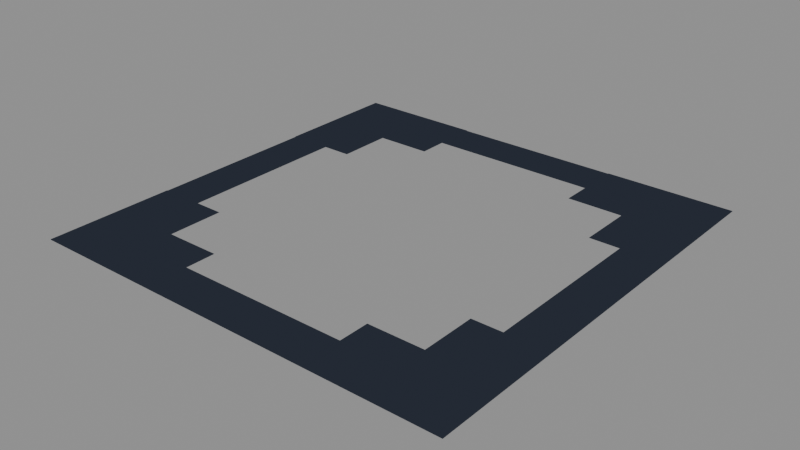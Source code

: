 # Source: foundation-outline.blend  (saved by Blender 5.2.44; exported with 4.5.12 LTS)
import bpy
from mathutils import Matrix  # noqa: F401  (used for matrix-valued properties, if any)

bpy.ops.wm.read_factory_settings(use_empty=True)
scene = bpy.context.scene
scene.name = 'Scene'

# ---- materials (node trees are filled in below, after node groups)
mat_pal_floor_0 = bpy.data.materials.new('pal-floor_0')

# ---- material node trees
mat_pal_floor_0.use_nodes = True; mat_pal_floor_0.node_tree.nodes.clear()
_N = mat_pal_floor_0.node_tree.nodes; _L = mat_pal_floor_0.node_tree.links
n0 = _N.new('ShaderNodeOutputMaterial'); n0.name = 'Material Output'; n0.location = (0, 0)
n1 = _N.new('ShaderNodeEmission'); n1.name = 'Emission'; n1.location = (0, 0)
n1.inputs[0].default_value = (0.02315, 0.02843, 0.04231, 1.0)
_L.new(n1.outputs[0], n0.inputs[0])
n0.is_active_output = True

# ---- meshes
me_ring_n = bpy.data.meshes.new('ring-n')
me_ring_n.from_pydata([(-1.0, 0.8, 0.002), (1.0, 0.8, 0.002), (1.0, 1.0, 0.002), (-1.0, 1.0, 0.002)], [], [(0, 1, 2, 3)])
me_ring_n.materials.append(mat_pal_floor_0)
me_ring_n.update()
me_ring_s = bpy.data.meshes.new('ring-s')
me_ring_s.from_pydata([(-1.0, -1.0, 0.002), (1.0, -1.0, 0.002), (1.0, -0.8, 0.002), (-1.0, -0.8, 0.002)], [], [(0, 1, 2, 3)])
me_ring_s.materials.append(mat_pal_floor_0)
me_ring_s.update()
me_ring_e = bpy.data.meshes.new('ring-e')
me_ring_e.from_pydata([(0.8, -1.0, 0.002), (1.0, -1.0, 0.002), (1.0, 1.0, 0.002), (0.8, 1.0, 0.002)], [], [(0, 1, 2, 3)])
me_ring_e.materials.append(mat_pal_floor_0)
me_ring_e.update()
me_ring_w = bpy.data.meshes.new('ring-w')
me_ring_w.from_pydata([(-1.0, -1.0, 0.002), (-0.8, -1.0, 0.002), (-0.8, 1.0, 0.002), (-1.0, 1.0, 0.002)], [], [(0, 1, 2, 3)])
me_ring_w.materials.append(mat_pal_floor_0)
me_ring_w.update()
me_mk_h = bpy.data.meshes.new('mk-h')
me_mk_h.from_pydata([(-1.0, -1.0, 0.004), (-0.4, -1.0, 0.004), (-0.4, -0.66, 0.004), (-1.0, -0.66, 0.004)], [], [(0, 1, 2, 3)])
me_mk_h.materials.append(mat_pal_floor_0)
me_mk_h.update()
me_mk_v = bpy.data.meshes.new('mk-v')
me_mk_v.from_pydata([(-1.0, -1.0, 0.004), (-0.66, -1.0, 0.004), (-0.66, -0.4, 0.004), (-1.0, -0.4, 0.004)], [], [(0, 1, 2, 3)])
me_mk_v.materials.append(mat_pal_floor_0)
me_mk_v.update()
me_mk_h_001 = bpy.data.meshes.new('mk-h.001')
me_mk_h_001.from_pydata([(-1.0, 0.66, 0.004), (-0.4, 0.66, 0.004), (-0.4, 1.0, 0.004), (-1.0, 1.0, 0.004)], [], [(0, 1, 2, 3)])
me_mk_h_001.materials.append(mat_pal_floor_0)
me_mk_h_001.update()
me_mk_v_001 = bpy.data.meshes.new('mk-v.001')
me_mk_v_001.from_pydata([(-1.0, 0.4, 0.004), (-0.66, 0.4, 0.004), (-0.66, 1.0, 0.004), (-1.0, 1.0, 0.004)], [], [(0, 1, 2, 3)])
me_mk_v_001.materials.append(mat_pal_floor_0)
me_mk_v_001.update()
me_mk_h_002 = bpy.data.meshes.new('mk-h.002')
me_mk_h_002.from_pydata([(0.4, -1.0, 0.004), (1.0, -1.0, 0.004), (1.0, -0.66, 0.004), (0.4, -0.66, 0.004)], [], [(0, 1, 2, 3)])
me_mk_h_002.materials.append(mat_pal_floor_0)
me_mk_h_002.update()
me_mk_v_002 = bpy.data.meshes.new('mk-v.002')
me_mk_v_002.from_pydata([(0.66, -1.0, 0.004), (1.0, -1.0, 0.004), (1.0, -0.4, 0.004), (0.66, -0.4, 0.004)], [], [(0, 1, 2, 3)])
me_mk_v_002.materials.append(mat_pal_floor_0)
me_mk_v_002.update()
me_mk_h_003 = bpy.data.meshes.new('mk-h.003')
me_mk_h_003.from_pydata([(0.4, 0.66, 0.004), (1.0, 0.66, 0.004), (1.0, 1.0, 0.004), (0.4, 1.0, 0.004)], [], [(0, 1, 2, 3)])
me_mk_h_003.materials.append(mat_pal_floor_0)
me_mk_h_003.update()
me_mk_v_003 = bpy.data.meshes.new('mk-v.003')
me_mk_v_003.from_pydata([(0.66, 0.4, 0.004), (1.0, 0.4, 0.004), (1.0, 1.0, 0.004), (0.66, 1.0, 0.004)], [], [(0, 1, 2, 3)])
me_mk_v_003.materials.append(mat_pal_floor_0)
me_mk_v_003.update()

# ---- objects
ob_ring_n = bpy.data.objects.new('ring-n', me_ring_n)
ob_ring_s = bpy.data.objects.new('ring-s', me_ring_s)
ob_ring_e = bpy.data.objects.new('ring-e', me_ring_e)
ob_ring_w = bpy.data.objects.new('ring-w', me_ring_w)
ob_mk_h = bpy.data.objects.new('mk-h', me_mk_h)
ob_mk_v = bpy.data.objects.new('mk-v', me_mk_v)
ob_mk_h_001 = bpy.data.objects.new('mk-h.001', me_mk_h_001)
ob_mk_v_001 = bpy.data.objects.new('mk-v.001', me_mk_v_001)
ob_mk_h_002 = bpy.data.objects.new('mk-h.002', me_mk_h_002)
ob_mk_v_002 = bpy.data.objects.new('mk-v.002', me_mk_v_002)
ob_mk_h_003 = bpy.data.objects.new('mk-h.003', me_mk_h_003)
ob_mk_v_003 = bpy.data.objects.new('mk-v.003', me_mk_v_003)

# ---- transforms, parenting, visibility, modifiers, constraints
ob_ring_n.location = (-0.02945, 0.02945, 0.0)
ob_ring_s.location = (-0.02945, 0.02945, 0.0)
ob_ring_e.location = (-0.02945, 0.02945, 0.0)
ob_ring_w.location = (-0.02945, 0.02945, 0.0)
ob_mk_h.location = (-0.02945, 0.02945, 0.0)
ob_mk_v.location = (-0.02945, 0.02945, 0.0)
ob_mk_h_001.location = (-0.02945, 0.02945, 0.0)
ob_mk_v_001.location = (-0.02945, 0.02945, 0.0)
ob_mk_h_002.location = (-0.02945, 0.02945, 0.0)
ob_mk_v_002.location = (-0.02945, 0.02945, 0.0)
ob_mk_h_003.location = (-0.02945, 0.02945, 0.0)
ob_mk_v_003.location = (-0.02945, 0.02945, 0.0)

# ---- collection membership
scene.collection.objects.link(ob_ring_n)
scene.collection.objects.link(ob_ring_s)
scene.collection.objects.link(ob_ring_e)
scene.collection.objects.link(ob_ring_w)
scene.collection.objects.link(ob_mk_h)
scene.collection.objects.link(ob_mk_v)
scene.collection.objects.link(ob_mk_h_001)
scene.collection.objects.link(ob_mk_v_001)
scene.collection.objects.link(ob_mk_h_002)
scene.collection.objects.link(ob_mk_v_002)
scene.collection.objects.link(ob_mk_h_003)
scene.collection.objects.link(ob_mk_v_003)

# ---- scene / render settings (as saved in the file)
scene.frame_start = 1; scene.frame_end = 250; scene.frame_set(1)
scene.render.engine = 'BLENDER_EEVEE_NEXT'
scene.render.bake_bias = 0.0
scene.render.bake_samples = 0
scene.render.compositor_device = 'GPU'
scene.eevee.use_volume_custom_range = False
scene.eevee.fast_gi_thickness_near = 0.1
scene.eevee.fast_gi_thickness_far = 0.0
scene.eevee.ray_tracing_options.screen_trace_thickness = 0.1
bpy.context.view_layer.update()

# ---- added for rendering (the .blend has no active camera and no usable light): camera, sun + grey world if the file has none
cam_auto = bpy.data.cameras.new('AutoCamera')
cam_auto.lens = 50.0
cam_auto.sensor_width = 36.0
cam_auto.clip_end = 1000.0
ob_auto_camera = bpy.data.objects.new('AutoCamera', cam_auto)
scene.collection.objects.link(ob_auto_camera)
ob_auto_camera.location = (2.58748, -3.11087, 2.09654)
ob_auto_camera.rotation_euler = (1.09748, -7.21219e-08, 0.694738)
scene.camera = ob_auto_camera
light_auto_sun = bpy.data.lights.new('AutoSun', 'SUN')
light_auto_sun.energy = 3.0
light_auto_sun.angle = 0.0523599
ob_auto_sun = bpy.data.objects.new('AutoSun', light_auto_sun)
scene.collection.objects.link(ob_auto_sun)
ob_auto_sun.rotation_euler = (0.872665, 0.174533, 0.523599)
if scene.world is None:
    world_auto = bpy.data.worlds.new('AutoWorld')
    world_auto.color = (0.3, 0.3, 0.3)
    scene.world = world_auto
bpy.context.view_layer.update()
